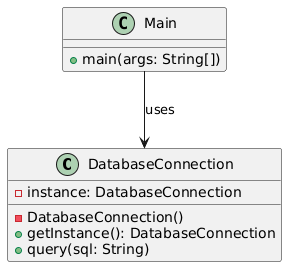

The diagram above was rendered by PlantUML. Its source (embedded in the PNG):
@startuml
' Singleton class
class DatabaseConnection {
    -instance: DatabaseConnection
    -DatabaseConnection()
    +getInstance(): DatabaseConnection
    +query(sql: String)
}

' Main class (client)
class Main {
    +main(args: String[])
}

' Relationships
Main --> DatabaseConnection : uses
@enduml